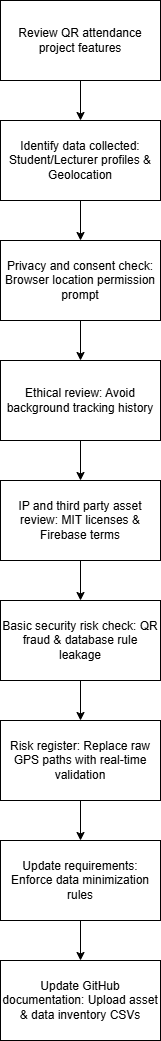

The diagram above was exported from draw.io. Its source (the exported page's mxGraphModel, read from the mxfile embedded in the PNG):
<mxGraphModel dx="1030" dy="562" grid="1" gridSize="10" guides="1" tooltips="1" connect="1" arrows="1" fold="1" page="1" pageScale="1" pageWidth="850" pageHeight="1100" math="0" shadow="0">
  <root>
    <mxCell id="0" />
    <mxCell id="1" parent="0" />
    <mxCell id="vU0fwHdzlBtXDw4K01Q8-16" edge="1" parent="1" source="vU0fwHdzlBtXDw4K01Q8-1" style="edgeStyle=orthogonalEdgeStyle;rounded=0;orthogonalLoop=1;jettySize=auto;html=1;" target="vU0fwHdzlBtXDw4K01Q8-2" value="">
      <mxGeometry relative="1" as="geometry" />
    </mxCell>
    <mxCell id="vU0fwHdzlBtXDw4K01Q8-1" parent="1" style="rounded=0;whiteSpace=wrap;html=1;" value="Review QR attendance project features" vertex="1">
      <mxGeometry height="80" width="160" x="320" as="geometry" />
    </mxCell>
    <mxCell id="vU0fwHdzlBtXDw4K01Q8-17" edge="1" parent="1" source="vU0fwHdzlBtXDw4K01Q8-2" style="edgeStyle=orthogonalEdgeStyle;rounded=0;orthogonalLoop=1;jettySize=auto;html=1;" target="vU0fwHdzlBtXDw4K01Q8-3" value="">
      <mxGeometry relative="1" as="geometry" />
    </mxCell>
    <mxCell id="vU0fwHdzlBtXDw4K01Q8-2" parent="1" style="rounded=0;whiteSpace=wrap;html=1;" value="Identify data collected: Student/Lecturer profiles &amp;amp; Geolocation" vertex="1">
      <mxGeometry height="80" width="160" x="320" y="120" as="geometry" />
    </mxCell>
    <mxCell id="vU0fwHdzlBtXDw4K01Q8-18" edge="1" parent="1" source="vU0fwHdzlBtXDw4K01Q8-3" style="edgeStyle=orthogonalEdgeStyle;rounded=0;orthogonalLoop=1;jettySize=auto;html=1;" target="vU0fwHdzlBtXDw4K01Q8-4" value="">
      <mxGeometry relative="1" as="geometry" />
    </mxCell>
    <mxCell id="vU0fwHdzlBtXDw4K01Q8-3" parent="1" style="rounded=0;whiteSpace=wrap;html=1;" value="Privacy and consent check: Browser location permission prompt" vertex="1">
      <mxGeometry height="80" width="160" x="320" y="240" as="geometry" />
    </mxCell>
    <mxCell id="vU0fwHdzlBtXDw4K01Q8-12" edge="1" parent="1" source="vU0fwHdzlBtXDw4K01Q8-4" style="edgeStyle=orthogonalEdgeStyle;rounded=0;orthogonalLoop=1;jettySize=auto;html=1;" target="vU0fwHdzlBtXDw4K01Q8-5" value="">
      <mxGeometry relative="1" as="geometry" />
    </mxCell>
    <mxCell id="vU0fwHdzlBtXDw4K01Q8-4" parent="1" style="rounded=0;whiteSpace=wrap;html=1;" value="Ethical review: Avoid background tracking history" vertex="1">
      <mxGeometry height="80" width="160" x="320" y="360" as="geometry" />
    </mxCell>
    <mxCell id="vU0fwHdzlBtXDw4K01Q8-13" edge="1" parent="1" source="vU0fwHdzlBtXDw4K01Q8-5" style="edgeStyle=orthogonalEdgeStyle;rounded=0;orthogonalLoop=1;jettySize=auto;html=1;" target="vU0fwHdzlBtXDw4K01Q8-6" value="">
      <mxGeometry relative="1" as="geometry" />
    </mxCell>
    <mxCell id="vU0fwHdzlBtXDw4K01Q8-5" parent="1" style="rounded=0;whiteSpace=wrap;html=1;" value="IP and third party asset review: MIT licenses &amp;amp; Firebase terms" vertex="1">
      <mxGeometry height="80" width="160" x="320" y="480" as="geometry" />
    </mxCell>
    <mxCell id="vU0fwHdzlBtXDw4K01Q8-14" edge="1" parent="1" source="vU0fwHdzlBtXDw4K01Q8-6" style="edgeStyle=orthogonalEdgeStyle;rounded=0;orthogonalLoop=1;jettySize=auto;html=1;" target="vU0fwHdzlBtXDw4K01Q8-7" value="">
      <mxGeometry relative="1" as="geometry" />
    </mxCell>
    <mxCell id="vU0fwHdzlBtXDw4K01Q8-6" parent="1" style="rounded=0;whiteSpace=wrap;html=1;" value="Basic security risk check: QR fraud &amp;amp; database rule leakage" vertex="1">
      <mxGeometry height="80" width="160" x="320" y="600" as="geometry" />
    </mxCell>
    <mxCell id="vU0fwHdzlBtXDw4K01Q8-15" edge="1" parent="1" source="vU0fwHdzlBtXDw4K01Q8-7" style="edgeStyle=orthogonalEdgeStyle;rounded=0;orthogonalLoop=1;jettySize=auto;html=1;" target="vU0fwHdzlBtXDw4K01Q8-8" value="">
      <mxGeometry relative="1" as="geometry" />
    </mxCell>
    <mxCell id="vU0fwHdzlBtXDw4K01Q8-7" parent="1" style="rounded=0;whiteSpace=wrap;html=1;" value="Risk register: Replace raw GPS paths with real-time validation" vertex="1">
      <mxGeometry height="80" width="160" x="320" y="720" as="geometry" />
    </mxCell>
    <mxCell id="vU0fwHdzlBtXDw4K01Q8-19" edge="1" parent="1" source="vU0fwHdzlBtXDw4K01Q8-8" style="edgeStyle=orthogonalEdgeStyle;rounded=0;orthogonalLoop=1;jettySize=auto;html=1;" target="vU0fwHdzlBtXDw4K01Q8-9" value="">
      <mxGeometry relative="1" as="geometry" />
    </mxCell>
    <mxCell id="vU0fwHdzlBtXDw4K01Q8-8" parent="1" style="rounded=0;whiteSpace=wrap;html=1;" value="Update requirements: Enforce data minimization rules" vertex="1">
      <mxGeometry height="80" width="160" x="320" y="840" as="geometry" />
    </mxCell>
    <mxCell id="vU0fwHdzlBtXDw4K01Q8-9" parent="1" style="rounded=0;whiteSpace=wrap;html=1;" value="Update GitHub documentation: Upload asset &amp;amp; data inventory CSVs" vertex="1">
      <mxGeometry height="80" width="160" x="320" y="960" as="geometry" />
    </mxCell>
  </root>
</mxGraphModel>